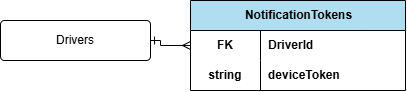

The diagram above was exported from draw.io. Its source (the exported page's mxGraphModel, read from the mxfile embedded in the PNG):
<mxGraphModel dx="4961" dy="1918" grid="1" gridSize="10" guides="1" tooltips="1" connect="1" arrows="1" fold="1" page="1" pageScale="1" pageWidth="827" pageHeight="1169" math="0" shadow="0">
  <root>
    <mxCell id="0" />
    <mxCell id="1" parent="0" />
    <mxCell id="9V-GCbF0n4HoifefYKiI-4" parent="1" style="rounded=1;arcSize=10;whiteSpace=wrap;html=1;align=center;" value="Drivers" vertex="1">
      <mxGeometry height="40" width="150" x="-3080" y="-630" as="geometry" />
    </mxCell>
    <mxCell id="9V-GCbF0n4HoifefYKiI-5" edge="1" parent="1" source="9V-GCbF0n4HoifefYKiI-4" style="edgeStyle=orthogonalEdgeStyle;shape=connector;rounded=0;jumpStyle=sharp;orthogonalLoop=1;jettySize=auto;html=1;labelBackgroundColor=default;strokeColor=default;align=center;verticalAlign=middle;fontFamily=Helvetica;fontSize=12;fontColor=default;startArrow=ERone;startFill=0;endArrow=ERmany;endFill=0;startSize=6;exitX=1;exitY=0.5;exitDx=0;exitDy=0;entryX=0;entryY=0.5;entryDx=0;entryDy=0;" target="9V-GCbF0n4HoifefYKiI-7">
      <mxGeometry relative="1" as="geometry">
        <Array as="points">
          <mxPoint x="-2920" y="-610" />
          <mxPoint x="-2920" y="-605" />
        </Array>
        <mxPoint x="-1954" y="-110" as="sourcePoint" />
        <mxPoint x="-2640" y="-605" as="targetPoint" />
      </mxGeometry>
    </mxCell>
    <mxCell id="9V-GCbF0n4HoifefYKiI-6" parent="1" style="shape=table;startSize=30;container=1;collapsible=1;childLayout=tableLayout;fixedRows=1;rowLines=0;fontStyle=1;align=center;resizeLast=1;html=1;fillColor=light-dark(#B1DDF0,#000000);strokeColor=default;" value="&lt;div style=&quot;text-align: center;&quot;&gt;NotificationTokens&lt;br&gt;&lt;/div&gt;" vertex="1">
      <mxGeometry height="90" width="215" x="-2890" y="-650" as="geometry" />
    </mxCell>
    <mxCell id="9V-GCbF0n4HoifefYKiI-7" parent="9V-GCbF0n4HoifefYKiI-6" style="shape=tableRow;horizontal=0;startSize=0;swimlaneHead=0;swimlaneBody=0;fillColor=none;collapsible=0;dropTarget=0;points=[[0,0.5],[1,0.5]];portConstraint=eastwest;top=0;left=0;right=0;bottom=0;" vertex="1">
      <mxGeometry height="30" width="215" y="30" as="geometry" />
    </mxCell>
    <mxCell id="9V-GCbF0n4HoifefYKiI-8" parent="9V-GCbF0n4HoifefYKiI-7" style="shape=partialRectangle;connectable=0;fillColor=none;top=0;left=0;bottom=0;right=0;editable=1;overflow=hidden;whiteSpace=wrap;html=1;fontStyle=1" value="FK" vertex="1">
      <mxGeometry height="30" width="70" as="geometry">
        <mxRectangle height="30" width="70" as="alternateBounds" />
      </mxGeometry>
    </mxCell>
    <mxCell id="9V-GCbF0n4HoifefYKiI-9" parent="9V-GCbF0n4HoifefYKiI-7" style="shape=partialRectangle;connectable=0;fillColor=none;top=0;left=0;bottom=0;right=0;align=left;spacingLeft=6;overflow=hidden;whiteSpace=wrap;html=1;fontStyle=1" value="DriverId" vertex="1">
      <mxGeometry height="30" width="145" x="70" as="geometry">
        <mxRectangle height="30" width="145" as="alternateBounds" />
      </mxGeometry>
    </mxCell>
    <mxCell id="9V-GCbF0n4HoifefYKiI-10" parent="9V-GCbF0n4HoifefYKiI-6" style="shape=tableRow;horizontal=0;startSize=0;swimlaneHead=0;swimlaneBody=0;fillColor=none;collapsible=0;dropTarget=0;points=[[0,0.5],[1,0.5]];portConstraint=eastwest;top=0;left=0;right=0;bottom=0;" vertex="1">
      <mxGeometry height="30" width="215" y="60" as="geometry" />
    </mxCell>
    <mxCell id="9V-GCbF0n4HoifefYKiI-11" parent="9V-GCbF0n4HoifefYKiI-10" style="shape=partialRectangle;connectable=0;fillColor=none;top=0;left=0;bottom=0;right=0;editable=1;overflow=hidden;whiteSpace=wrap;html=1;fontStyle=1" value="string" vertex="1">
      <mxGeometry height="30" width="70" as="geometry">
        <mxRectangle height="30" width="70" as="alternateBounds" />
      </mxGeometry>
    </mxCell>
    <mxCell id="9V-GCbF0n4HoifefYKiI-12" parent="9V-GCbF0n4HoifefYKiI-10" style="shape=partialRectangle;connectable=0;fillColor=none;top=0;left=0;bottom=0;right=0;align=left;spacingLeft=6;overflow=hidden;whiteSpace=wrap;html=1;fontStyle=1" value="deviceToken" vertex="1">
      <mxGeometry height="30" width="145" x="70" as="geometry">
        <mxRectangle height="30" width="145" as="alternateBounds" />
      </mxGeometry>
    </mxCell>
  </root>
</mxGraphModel>